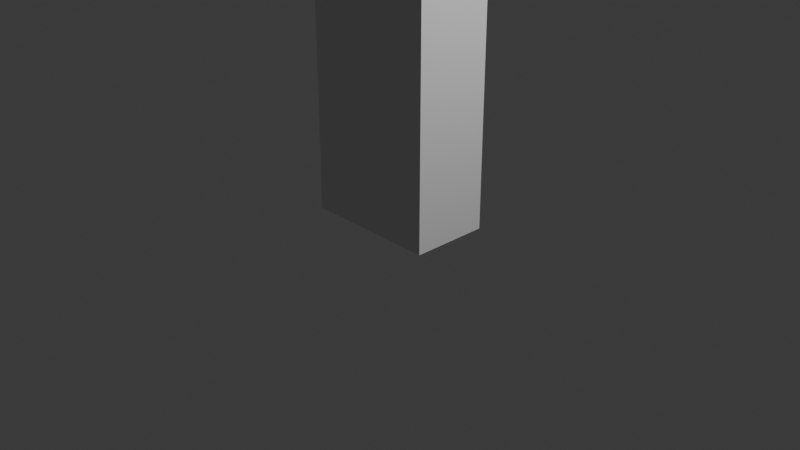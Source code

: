 # Source: objeto_v03_blueprint.blend  (saved by Blender 5.2.45; exported with 4.5.12 LTS)
import bpy
from mathutils import Matrix  # noqa: F401  (used for matrix-valued properties, if any)

bpy.ops.wm.read_factory_settings(use_empty=True)
scene = bpy.context.scene
scene.name = 'Scene'

# ---- collections
col_collection = bpy.data.collections.new('Collection'); scene.collection.children.link(col_collection)

# ---- world
world_world = bpy.data.worlds.new('World'); scene.world = world_world
world_world.use_nodes = True; world_world.node_tree.nodes.clear()
_N = world_world.node_tree.nodes; _L = world_world.node_tree.links
n0 = _N.new('ShaderNodeOutputWorld'); n0.name = 'World Output'; n0.location = (200, 100)
n1 = _N.new('ShaderNodeBackground'); n1.name = 'Background'; n1.location = (-200, 100)
n1.inputs[0].default_value = (0.05088, 0.05088, 0.05088, 1.0)
_L.new(n1.outputs[0], n0.inputs[0])
n0.is_active_output = True
world_world.color = (0.05088, 0.05088, 0.05088)
world_world.sun_shadow_jitter_overblur = 0.0

# ---- cameras
cam_camera = bpy.data.cameras.new('Camera')
cam_camera.clip_end = 100.0
cam_camera.ortho_scale = 7.314

# ---- lights
light_light = bpy.data.lights.new('Light', 'POINT')
light_light.energy = 1000.0
light_light.shadow_soft_size = 0.1

# ---- meshes
me_cube_001 = bpy.data.meshes.new('Cube.001')
me_cube_001.from_pydata([(-0.7179, -0.4139, -0.9913), (-0.7179, -0.4139, 1.556), (-0.7179, 0.417, -0.9913), (-0.7179, 0.417, 1.556), (0.7179, -0.4139, -0.9913), (0.7179, -0.4139, 1.556), (0.7179, 0.417, -0.9913), (0.7179, 0.417, 1.556)], [], [(0, 1, 3, 2), (2, 3, 7, 6), (6, 7, 5, 4), (4, 5, 1, 0), (2, 6, 4, 0), (7, 3, 1, 5)])
_uv = me_cube_001.uv_layers.new(name='UVMap')
_uv.uv.foreach_set('vector', [0.375, 0.0, 0.625, 0.0, 0.625, 0.25, 0.375, 0.25, 0.375, 0.25, 0.625, 0.25, 0.625, 0.5, 0.375, 0.5, 0.375, 0.5, 0.625, 0.5, 0.625, 0.75, 0.375, 0.75, 0.375, 0.75, 0.625, 0.75, 0.625, 1.0, 0.375, 1.0, 0.125, 0.5, 0.375, 0.5, 0.375, 0.75, 0.125, 0.75, 0.625, 0.5, 0.875, 0.5, 0.875, 0.75, 0.625, 0.75])
me_cube_001.update()

# ---- objects
ob_light = bpy.data.objects.new('Light', light_light)
ob_camera = bpy.data.objects.new('Camera', cam_camera)
ob_vista_frontal = bpy.data.objects.new('Vista Frontal', None)
ob_cube = bpy.data.objects.new('Cube', me_cube_001)
ob_vista_lado = bpy.data.objects.new('Vista Lado', None)
ob_empty = bpy.data.objects.new('Empty', None)

# ---- transforms, parenting, visibility, modifiers, constraints
ob_light.location = (5.076, 1.005, 5.904)
ob_light.rotation_euler = (0.6503, 0.05522, 1.866)
ob_light.lock_rotations_4d = False
ob_light.empty_display_type = 'ARROWS'
ob_light.color = (0.0, 0.0, 0.0, 0.0)
ob_light.lineart.crease_threshold = 0.0
ob_camera.location = (7.359, -6.926, 4.958)
ob_camera.rotation_euler = (1.109, 0.0, 0.8149)
ob_camera.lock_rotations_4d = False
ob_camera.empty_display_type = 'ARROWS'
ob_camera.color = (0.0, 0.0, 0.0, 0.0)
ob_camera.display_type = 'WIRE'
ob_camera.lineart.crease_threshold = 0.0
ob_vista_frontal.location = (0.0, 0.0, 1.277)
ob_vista_frontal.rotation_euler = (1.571, -0.0, -0.0)
ob_vista_frontal.empty_display_type = 'IMAGE'
ob_vista_frontal.empty_display_size = 5.0
ob_cube.location = (0.0, 0.0, 1.0)
ob_vista_lado.location = (0.0, 0.0, 1.287)
ob_vista_lado.rotation_euler = (1.571, -0.0, 1.571)
ob_vista_lado.empty_display_type = 'IMAGE'
ob_vista_lado.empty_display_size = 5.0
ob_empty.location = (0.0, 0.0, 1.0)
ob_empty.empty_display_type = 'IMAGE'
ob_empty.empty_display_size = 5.0

# ---- collection membership
col_collection.objects.link(ob_light)
col_collection.objects.link(ob_camera)
col_collection.objects.link(ob_vista_frontal)
col_collection.objects.link(ob_cube)
col_collection.objects.link(ob_vista_lado)
col_collection.objects.link(ob_empty)

# ---- scene / render settings (as saved in the file)
scene.camera = ob_camera
scene.frame_start = 1; scene.frame_end = 250; scene.frame_set(1)
scene.render.engine = 'BLENDER_EEVEE_NEXT'
scene.render.bake_bias = 0.0
scene.render.bake_samples = 0
scene.render.compositor_device = 'GPU'
scene.eevee.use_volume_custom_range = False
scene.eevee.fast_gi_thickness_near = 0.1
scene.eevee.fast_gi_thickness_far = 0.0
scene.eevee.ray_tracing_options.screen_trace_thickness = 0.1
bpy.context.view_layer.update()
